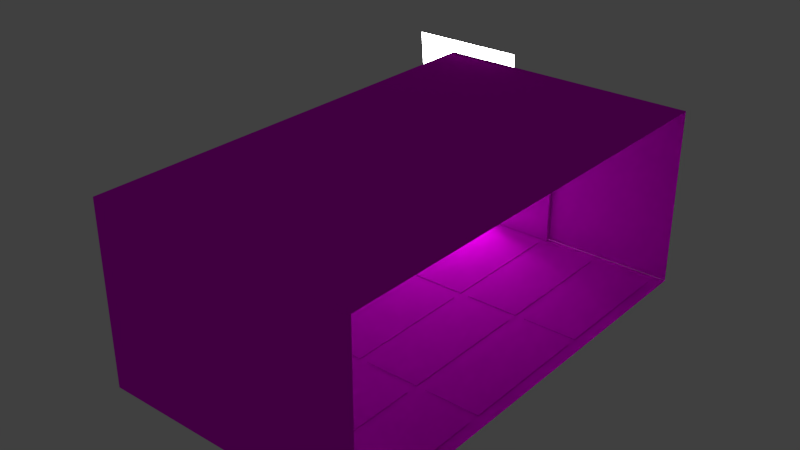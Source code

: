 # Source: SalaNaomi.blend  (saved by Blender 2.79.0; exported with 4.5.12 LTS)
import bpy
from mathutils import Matrix  # noqa: F401  (used for matrix-valued properties, if any)

bpy.ops.wm.read_factory_settings(use_empty=True)
scene = bpy.context.scene
scene.name = 'Scene'

# ---- collections
col_collection_1 = bpy.data.collections.new('Collection 1'); scene.collection.children.link(col_collection_1)

# ---- images (referenced by path relative to the original .blend; pixels are not part of the script)
import os
ASSET_DIR = os.environ.get("B2B_ASSET_DIR", "")  # directory of the original .blend (textures are referenced by path, not embedded)
HERE = os.path.dirname(os.path.abspath(__file__))  # packed textures are extracted next to this script under _unpacked/

def load_image(name, relpath, width, height, colorspace="sRGB"):
    """Load a texture the original file referenced (path relative to the .blend, or extracted next to this script)."""
    p = next((c for c in (os.path.join(HERE, relpath), os.path.join(ASSET_DIR, relpath)) if relpath and os.path.exists(c)), "")
    if p:
        img = bpy.data.images.load(p, check_existing=True)
        img.name = name
    else:  # same state as the original file: an image datablock whose file is absent (Cycles renders it pink)
        img = bpy.data.images.new(name, width, height)
        img.source = "FILE"
        img.filepath = "//" + (relpath or name)
    img.colorspace_settings.name = colorspace
    return img
img_parede_japonesa_png = load_image('Parede Japonesa.png', 'Parede Japonesa.png', 1024, 1024, 'sRGB')
img_tapete_jpg = load_image('tapete.jpg', 'tapete.jpg', 1024, 1024, 'sRGB')
img_chao_jpg = load_image('Chao.jpg', 'Chao.jpg', 1024, 1024, 'sRGB')
img_teto_jpg = load_image('Teto.jpg', 'Teto.jpg', 1024, 1024, 'sRGB')

# ---- materials (node trees are filled in below, after node groups)
mat_material_002 = bpy.data.materials.new('Material.002')
mat_material_002.alpha_threshold = 0.0
mat_material_002.roughness = 0.5
mat_material = bpy.data.materials.new('Material')
mat_material.alpha_threshold = 0.0
mat_material.roughness = 0.5
mat_material.specular_intensity = 0.0
mat_material_001 = bpy.data.materials.new('Material.001')
mat_material_001.alpha_threshold = 0.0
mat_material_001.diffuse_color = (0.1328, 0.05656, 0.02723, 1.0)
mat_material_001.roughness = 0.5
mat_tapete_002 = bpy.data.materials.new('Tapete.002')
mat_tapete_002.alpha_threshold = 0.0
mat_tapete_002.diffuse_color = (0.8, 0.6819, 0.661, 1.0)
mat_tapete_002.roughness = 0.5
mat_piso = bpy.data.materials.new('Piso')
mat_piso.alpha_threshold = 0.0
mat_piso.roughness = 0.5
mat_piso.line_color = (0.0, 0.0, 0.0, 1.0)
mat_parede = bpy.data.materials.new('Parede')
mat_parede.alpha_threshold = 0.0
mat_parede.roughness = 0.5
mat_parede.specular_intensity = 0.0
mat_teto = bpy.data.materials.new('Teto')
mat_teto.alpha_threshold = 0.0
mat_teto.roughness = 0.5

# ---- material node trees
mat_material_002.use_nodes = True; mat_material_002.node_tree.nodes.clear()
_N = mat_material_002.node_tree.nodes; _L = mat_material_002.node_tree.links
n0 = _N.new('ShaderNodeOutputMaterial'); n0.name = 'Material Output'; n0.location = (300, 300)
n1 = _N.new('ShaderNodeEmission'); n1.name = 'Emission'; n1.location = (10, 300)
n1.inputs[0].default_value = (0.8, 0.8, 0.8, 1.0)
n1.inputs[1].default_value = 16.5
_L.new(n1.outputs[0], n0.inputs[0])
n0.is_active_output = True
mat_material.use_nodes = True; mat_material.node_tree.nodes.clear()
_N = mat_material.node_tree.nodes; _L = mat_material.node_tree.links
n0 = _N.new('ShaderNodeOutputMaterial'); n0.name = 'Material Output'; n0.location = (300, 300)
n1 = _N.new('ShaderNodeBsdfDiffuse'); n1.name = 'Diffuse BSDF'; n1.location = (10, 300)
n2 = _N.new('ShaderNodeTexImage'); n2.name = 'Image Texture'; n2.location = (-180, 300)
n2.width = 140
n2.image = img_parede_japonesa_png
_L.new(n1.outputs[0], n0.inputs[0])
_L.new(n2.outputs[0], n1.inputs[0])
n0.is_active_output = True
mat_tapete_002.use_nodes = True; mat_tapete_002.node_tree.nodes.clear()
_N = mat_tapete_002.node_tree.nodes; _L = mat_tapete_002.node_tree.links
n0 = _N.new('ShaderNodeOutputMaterial'); n0.name = 'Material Output'; n0.location = (300, 300)
n1 = _N.new('ShaderNodeBsdfDiffuse'); n1.name = 'Diffuse BSDF'; n1.location = (10, 300)
n2 = _N.new('ShaderNodeTexImage'); n2.name = 'Image Texture'; n2.location = (-180, 300)
n2.width = 140
n2.image = img_tapete_jpg
_L.new(n1.outputs[0], n0.inputs[0])
_L.new(n2.outputs[0], n1.inputs[0])
n0.is_active_output = True
mat_piso.use_nodes = True; mat_piso.node_tree.nodes.clear()
_N = mat_piso.node_tree.nodes; _L = mat_piso.node_tree.links
n0 = _N.new('ShaderNodeOutputMaterial'); n0.name = 'Material Output'; n0.location = (300, 300)
n1 = _N.new('ShaderNodeBsdfDiffuse'); n1.name = 'Diffuse BSDF'; n1.location = (10, 300)
n2 = _N.new('ShaderNodeTexImage'); n2.name = 'Image Texture'; n2.location = (-180, 300)
n2.width = 140
n2.image = img_chao_jpg
_L.new(n1.outputs[0], n0.inputs[0])
_L.new(n2.outputs[0], n1.inputs[0])
n0.is_active_output = True
mat_parede.use_nodes = True; mat_parede.node_tree.nodes.clear()
_N = mat_parede.node_tree.nodes; _L = mat_parede.node_tree.links
n0 = _N.new('ShaderNodeOutputMaterial'); n0.name = 'Material Output'; n0.location = (300, 300)
n1 = _N.new('ShaderNodeBsdfDiffuse'); n1.name = 'Diffuse BSDF'; n1.location = (10, 300)
n2 = _N.new('ShaderNodeTexImage'); n2.name = 'Image Texture'; n2.location = (-180, 300)
n2.width = 140
n2.image = img_parede_japonesa_png
_L.new(n1.outputs[0], n0.inputs[0])
_L.new(n2.outputs[0], n1.inputs[0])
n0.is_active_output = True
mat_teto.use_nodes = True; mat_teto.node_tree.nodes.clear()
_N = mat_teto.node_tree.nodes; _L = mat_teto.node_tree.links
n0 = _N.new('ShaderNodeOutputMaterial'); n0.name = 'Material Output'; n0.location = (300, 300)
n1 = _N.new('ShaderNodeBsdfDiffuse'); n1.name = 'Diffuse BSDF'; n1.location = (10, 300)
n2 = _N.new('ShaderNodeTexImage'); n2.name = 'Image Texture'; n2.location = (-180, 300)
n2.width = 140
n2.image = img_teto_jpg
_L.new(n1.outputs[0], n0.inputs[0])
_L.new(n2.outputs[0], n1.inputs[0])
n0.is_active_output = True

# ---- world
world_world = bpy.data.worlds.new('World'); scene.world = world_world
world_world.color = (0.05088, 0.05088, 0.05088)
world_world.use_sun_shadow = False
world_world.sun_shadow_jitter_overblur = 0.0
world_world.cycles.sampling_method = 'MANUAL'

# ---- meshes
me_plane = bpy.data.meshes.new('Plane')
me_plane.from_pydata([(-1.0, -1.0, 0.0), (1.0, -1.0, 0.0), (-1.0, 1.0, 0.0), (1.0, 1.0, 0.0)], [], [(0, 1, 3, 2)])
me_plane.materials.append(mat_material_002)
me_plane.use_remesh_preserve_volume = False
me_plane.use_remesh_preserve_attributes = False
me_plane.use_mirror_vertex_groups = False
me_plane.update()
me_cube_021 = bpy.data.meshes.new('Cube.021')
me_cube_021.from_pydata([(-1.0, -1.0, -1.0), (-1.0, -1.0, 1.0), (-1.0, 1.0, -1.0), (-1.0, 1.0, 1.0), (1.0, -1.0, -1.0), (1.0, -1.0, 1.0), (1.0, 1.0, -1.0), (1.0, 1.0, 1.0), (-1.0, -11.26, -1.0), (-1.0, -11.26, 1.0), (1.0, -11.26, 1.0), (1.0, -11.26, -1.0), (-0.9911, 1.0, -1.0), (-0.9911, 1.0, 1.0), (-0.9911, -1.0, -1.0), (-0.9911, -1.0, 1.0), (-0.9911, -11.26, -1.0), (-0.9911, -11.26, 1.0)], [], [(0, 1, 3, 2), (12, 13, 7, 6), (6, 7, 5, 4), (15, 1, 9, 17), (12, 6, 4, 14), (13, 3, 1, 15), (16, 17, 9, 8), (4, 5, 10, 11), (1, 0, 8, 9), (14, 4, 11, 16), (0, 14, 16, 8), (11, 10, 17, 16), (7, 13, 15, 5), (2, 12, 14, 0), (5, 15, 17, 10), (2, 3, 13, 12)])
_uv = me_cube_021.uv_layers.new(name='UVMap')
_uv.uv.foreach_set('vector', [0.1216, 0.0003403, 0.1065, 0.6519, 0.1065, 0.6519, 0.1216, 0.0003403, 0.2846, 0.0003403, 0.2694, 0.6519, 0.4324, 0.6519, 0.4475, 0.0003403, 0.4475, 0.0003403, 0.4324, 0.6519, 0.4324, 0.6519, 0.4475, 0.0003403, 0.2694, 0.6519, 0.1065, 0.6519, 0.1065, 0.6519, 0.2694, 0.6519, 0.2846, 0.0003403, 0.4475, 0.0003403, 0.4475, 0.0003403, 0.2846, 0.0003403, 0.2694, 0.6519, 0.1065, 0.6519, 0.1065, 0.6519, 0.2694, 0.6519, 0.2846, 0.0003403, 0.2694, 0.6519, 0.1065, 0.6519, 0.1216, 0.0003403, 0.4475, 0.0003403, 0.4324, 0.6519, 0.4324, 0.6519, 0.4475, 0.0003403, 0.1065, 0.6519, 0.1216, 0.0003403, 0.1216, 0.0003403, 0.1065, 0.6519, 0.2846, 0.0003403, 0.4475, 0.0003403, 0.4475, 0.0003403, 0.2846, 0.0003403, 0.1216, 0.0003403, 0.2846, 0.0003403, 0.2846, 0.0003403, 0.1216, 0.0003403, 0.4475, 0.0003403, 0.4324, 0.6519, 0.2694, 0.6519, 0.2846, 0.0003403, 0.4324, 0.6519, 0.2694, 0.6519, 0.2694, 0.6519, 0.4324, 0.6519, 0.1216, 0.0003403, 0.2846, 0.0003403, 0.2846, 0.0003403, 0.1216, 0.0003403, 0.4324, 0.6519, 0.2694, 0.6519, 0.2694, 0.6519, 0.4324, 0.6519, 0.1216, 0.0003403, 0.1065, 0.6519, 0.2694, 0.6519, 0.2846, 0.0003403])
me_cube_021.materials.append(mat_material)
me_cube_021.use_remesh_preserve_volume = False
me_cube_021.use_remesh_preserve_attributes = False
me_cube_021.use_mirror_vertex_groups = False
me_cube_021.update()
me_cube_023 = bpy.data.meshes.new('Cube.023')
me_cube_023.from_pydata([(-117.5, 115.4, -10.11), (-117.5, 115.4, -7.161), (-110.3, 115.2, -10.11), (-110.3, 115.2, -7.161), (-117.9, 114.8, -10.11), (-117.9, 114.8, -7.161), (-110.8, 112.4, -10.11), (-110.8, 112.4, -7.161), (-117.5, 115.4, -10.11), (-117.5, 115.4, -7.161), (-117.8, 112.5, -7.161), (-117.8, 112.5, -10.11), (-123.5, 115.6, -10.11), (-123.5, 115.6, -7.161), (-123.8, 112.7, -7.161), (-123.8, 112.7, -10.11), (-103.1, 114.9, -7.161), (-103.1, 114.9, -10.11), (-103.3, 111.6, -10.11), (-103.3, 111.6, -7.161)], [], [(0, 1, 3, 2), (7, 6, 18, 19), (6, 7, 5, 4), (5, 1, 9, 10), (2, 6, 4, 0), (7, 3, 1, 5), (10, 9, 13, 14), (4, 5, 10, 11), (1, 0, 8, 9), (0, 4, 11, 8), (15, 14, 13, 12), (11, 10, 14, 15), (8, 11, 15, 12), (9, 8, 12, 13), (17, 16, 19, 18), (6, 2, 17, 18), (3, 7, 19, 16), (2, 3, 16, 17)])
me_cube_023.materials.append(mat_material_001)
me_cube_023.use_remesh_preserve_volume = False
me_cube_023.use_remesh_preserve_attributes = False
me_cube_023.use_mirror_vertex_groups = False
me_cube_023.update()
me_cube_003 = bpy.data.meshes.new('Cube.003')
me_cube_003.from_pydata([(-1.0, -1.0, -1.0), (-1.0, -1.0, 1.0), (-1.0, 1.0, -1.0), (-1.0, 1.0, 1.0), (1.0, -1.0, -1.0), (1.0, -1.0, 1.0), (1.0, 1.0, -1.0), (1.0, 1.0, 1.0), (-1.0, 0.8374, -1.0), (-1.0, 0.8374, 1.0), (1.0, 0.8374, -1.0), (1.0, 0.8374, 1.0), (-1.0, -0.7573, -1.0), (1.0, -0.7573, 1.0), (-1.0, -0.7573, 1.0), (1.0, -0.7573, -1.0), (0.8659, 1.0, -1.0), (0.8659, 1.0, 1.0), (0.8659, -1.0, -1.0), (0.8659, -1.0, 1.0), (0.8659, 0.8374, 1.0), (0.8659, 0.8374, -1.0), (0.8659, -0.7573, 1.0), (0.8659, -0.7573, -1.0), (-0.8171, 1.0, -1.0), (-0.8171, -1.0, 1.0), (-0.8171, 0.8374, -1.0), (-0.8171, -0.7573, -1.0), (-0.8171, 1.0, 1.0), (-0.8171, -1.0, -1.0), (-0.8171, 0.8374, 1.0), (-0.8171, -0.7573, 1.0), (1.175, -1.0, -1.0), (1.175, -1.0, 1.0), (1.175, 1.0, -1.0), (1.175, 1.0, 1.0), (3.175, -1.0, -1.0), (3.175, -1.0, 1.0), (3.175, 1.0, -1.0), (3.175, 1.0, 1.0), (1.175, 0.8374, -1.0), (1.175, 0.8374, 1.0), (3.175, 0.8374, -1.0), (3.175, 0.8374, 1.0), (1.175, -0.7573, -1.0), (3.175, -0.7573, 1.0), (1.175, -0.7573, 1.0), (3.175, -0.7573, -1.0), (3.041, 1.0, -1.0), (3.041, 1.0, 1.0), (3.041, -1.0, -1.0), (3.041, -1.0, 1.0), (3.041, 0.8374, 1.0), (3.041, 0.8374, -1.0), (3.041, -0.7573, 1.0), (3.041, -0.7573, -1.0), (1.358, 1.0, -1.0), (1.358, -1.0, 1.0), (1.358, 0.8374, -1.0), (1.358, -0.7573, -1.0), (1.358, 1.0, 1.0), (1.358, -1.0, -1.0), (1.358, 0.8374, 1.0), (1.358, -0.7573, 1.0), (3.337, -1.0, -1.0), (3.337, -1.0, 1.0), (3.337, 1.0, -1.0), (3.337, 1.0, 1.0), (5.337, -1.0, -1.0), (5.337, -1.0, 1.0), (5.337, 1.0, -1.0), (5.337, 1.0, 1.0), (3.337, 0.8374, -1.0), (3.337, 0.8374, 1.0), (5.337, 0.8374, -1.0), (5.337, 0.8374, 1.0), (3.337, -0.7573, -1.0), (5.337, -0.7573, 1.0), (3.337, -0.7573, 1.0), (5.337, -0.7573, -1.0), (5.202, 1.0, -1.0), (5.202, 1.0, 1.0), (5.202, -1.0, -1.0), (5.202, -1.0, 1.0), (5.202, 0.8374, 1.0), (5.202, 0.8374, -1.0), (5.202, -0.7573, 1.0), (5.202, -0.7573, -1.0), (3.519, 1.0, -1.0), (3.519, -1.0, 1.0), (3.519, 0.8374, -1.0), (3.519, -0.7573, -1.0), (3.519, 1.0, 1.0), (3.519, -1.0, -1.0), (3.519, 0.8374, 1.0), (3.519, -0.7573, 1.0), (-1.0, -3.371, -1.0), (-1.0, -3.371, 1.0), (-1.0, -1.371, -1.0), (-1.0, -1.371, 1.0), (1.0, -3.371, -1.0), (1.0, -3.371, 1.0), (1.0, -1.371, -1.0), (1.0, -1.371, 1.0), (-1.0, -1.534, -1.0), (-1.0, -1.534, 1.0), (1.0, -1.534, -1.0), (1.0, -1.534, 1.0), (-1.0, -3.129, -1.0), (1.0, -3.129, 1.0), (-1.0, -3.129, 1.0), (1.0, -3.129, -1.0), (0.8659, -1.371, -1.0), (0.8659, -1.371, 1.0), (0.8659, -3.371, -1.0), (0.8659, -3.371, 1.0), (0.8659, -1.534, 1.0), (0.8659, -1.534, -1.0), (0.8659, -3.129, 1.0), (0.8659, -3.129, -1.0), (-0.8171, -1.371, -1.0), (-0.8171, -3.371, 1.0), (-0.8171, -1.534, -1.0), (-0.8171, -3.129, -1.0), (-0.8171, -1.371, 1.0), (-0.8171, -3.371, -1.0), (-0.8171, -1.534, 1.0), (-0.8171, -3.129, 1.0), (1.175, -3.371, -1.0), (1.175, -3.371, 1.0), (1.175, -1.371, -1.0), (1.175, -1.371, 1.0), (3.175, -3.371, -1.0), (3.175, -3.371, 1.0), (3.175, -1.371, -1.0), (3.175, -1.371, 1.0), (1.175, -1.534, -1.0), (1.175, -1.534, 1.0), (3.175, -1.534, -1.0), (3.175, -1.534, 1.0), (1.175, -3.129, -1.0), (3.175, -3.129, 1.0), (1.175, -3.129, 1.0), (3.175, -3.129, -1.0), (3.041, -1.371, -1.0), (3.041, -1.371, 1.0), (3.041, -3.371, -1.0), (3.041, -3.371, 1.0), (3.041, -1.534, 1.0), (3.041, -1.534, -1.0), (3.041, -3.129, 1.0), (3.041, -3.129, -1.0), (1.358, -1.371, -1.0), (1.358, -3.371, 1.0), (1.358, -1.534, -1.0), (1.358, -3.129, -1.0), (1.358, -1.371, 1.0), (1.358, -3.371, -1.0), (1.358, -1.534, 1.0), (1.358, -3.129, 1.0), (3.337, -3.371, -1.0), (3.337, -3.371, 1.0), (3.337, -1.371, -1.0), (3.337, -1.371, 1.0), (5.337, -3.371, -1.0), (5.337, -3.371, 1.0), (5.337, -1.371, -1.0), (5.337, -1.371, 1.0), (3.337, -1.534, -1.0), (3.337, -1.534, 1.0), (5.337, -1.534, -1.0), (5.337, -1.534, 1.0), (3.337, -3.129, -1.0), (5.337, -3.129, 1.0), (3.337, -3.129, 1.0), (5.337, -3.129, -1.0), (5.202, -1.371, -1.0), (5.202, -1.371, 1.0), (5.202, -3.371, -1.0), (5.202, -3.371, 1.0), (5.202, -1.534, 1.0), (5.202, -1.534, -1.0), (5.202, -3.129, 1.0), (5.202, -3.129, -1.0), (3.519, -1.371, -1.0), (3.519, -3.371, 1.0), (3.519, -1.534, -1.0), (3.519, -3.129, -1.0), (3.519, -1.371, 1.0), (3.519, -3.371, -1.0), (3.519, -1.534, 1.0), (3.519, -3.129, 1.0), (-1.0, -5.683, -1.0), (-1.0, -5.683, 1.0), (-1.0, -3.683, -1.0), (-1.0, -3.683, 1.0), (1.0, -5.683, -1.0), (1.0, -5.683, 1.0), (1.0, -3.683, -1.0), (1.0, -3.683, 1.0), (-1.0, -3.846, -1.0), (-1.0, -3.846, 1.0), (1.0, -3.846, -1.0), (1.0, -3.846, 1.0), (-1.0, -5.441, -1.0), (1.0, -5.441, 1.0), (-1.0, -5.441, 1.0), (1.0, -5.441, -1.0), (0.8659, -3.683, -1.0), (0.8659, -3.683, 1.0), (0.8659, -5.683, -1.0), (0.8659, -5.683, 1.0), (0.8659, -3.846, 1.0), (0.8659, -3.846, -1.0), (0.8659, -5.441, 1.0), (0.8659, -5.441, -1.0), (-0.8171, -3.683, -1.0), (-0.8171, -5.683, 1.0), (-0.8171, -3.846, -1.0), (-0.8171, -5.441, -1.0), (-0.8171, -3.683, 1.0), (-0.8171, -5.683, -1.0), (-0.8171, -3.846, 1.0), (-0.8171, -5.441, 1.0), (1.175, -5.683, -1.0), (1.175, -5.683, 1.0), (1.175, -3.683, -1.0), (1.175, -3.683, 1.0), (3.175, -5.683, -1.0), (3.175, -5.683, 1.0), (3.175, -3.683, -1.0), (3.175, -3.683, 1.0), (1.175, -3.846, -1.0), (1.175, -3.846, 1.0), (3.175, -3.846, -1.0), (3.175, -3.846, 1.0), (1.175, -5.441, -1.0), (3.175, -5.441, 1.0), (1.175, -5.441, 1.0), (3.175, -5.441, -1.0), (3.041, -3.683, -1.0), (3.041, -3.683, 1.0), (3.041, -5.683, -1.0), (3.041, -5.683, 1.0), (3.041, -3.846, 1.0), (3.041, -3.846, -1.0), (3.041, -5.441, 1.0), (3.041, -5.441, -1.0), (1.358, -3.683, -1.0), (1.358, -5.683, 1.0), (1.358, -3.846, -1.0), (1.358, -5.441, -1.0), (1.358, -3.683, 1.0), (1.358, -5.683, -1.0), (1.358, -3.846, 1.0), (1.358, -5.441, 1.0), (3.337, -5.683, -1.0), (3.337, -5.683, 1.0), (3.337, -3.683, -1.0), (3.337, -3.683, 1.0), (5.337, -5.683, -1.0), (5.337, -5.683, 1.0), (5.337, -3.683, -1.0), (5.337, -3.683, 1.0), (3.337, -3.846, -1.0), (3.337, -3.846, 1.0), (5.337, -3.846, -1.0), (5.337, -3.846, 1.0), (3.337, -5.441, -1.0), (5.337, -5.441, 1.0), (3.337, -5.441, 1.0), (5.337, -5.441, -1.0), (5.202, -3.683, -1.0), (5.202, -3.683, 1.0), (5.202, -5.683, -1.0), (5.202, -5.683, 1.0), (5.202, -3.846, 1.0), (5.202, -3.846, -1.0), (5.202, -5.441, 1.0), (5.202, -5.441, -1.0), (3.519, -3.683, -1.0), (3.519, -5.683, 1.0), (3.519, -3.846, -1.0), (3.519, -5.441, -1.0), (3.519, -3.683, 1.0), (3.519, -5.683, -1.0), (3.519, -3.846, 1.0), (3.519, -5.441, 1.0), (-1.0, -8.025, -1.0), (-1.0, -8.025, 1.0), (-1.0, -6.025, -1.0), (-1.0, -6.025, 1.0), (1.0, -8.025, -1.0), (1.0, -8.025, 1.0), (1.0, -6.025, -1.0), (1.0, -6.025, 1.0), (-1.0, -6.188, -1.0), (-1.0, -6.188, 1.0), (1.0, -6.188, -1.0), (1.0, -6.188, 1.0), (-1.0, -7.783, -1.0), (1.0, -7.783, 1.0), (-1.0, -7.783, 1.0), (1.0, -7.783, -1.0), (0.8659, -6.025, -1.0), (0.8659, -6.025, 1.0), (0.8659, -8.025, -1.0), (0.8659, -8.025, 1.0), (0.8659, -6.188, 1.0), (0.8659, -6.188, -1.0), (0.8659, -7.783, 1.0), (0.8659, -7.783, -1.0), (-0.8171, -6.025, -1.0), (-0.8171, -8.025, 1.0), (-0.8171, -6.188, -1.0), (-0.8171, -7.783, -1.0), (-0.8171, -6.025, 1.0), (-0.8171, -8.025, -1.0), (-0.8171, -6.188, 1.0), (-0.8171, -7.783, 1.0), (1.175, -8.025, -1.0), (1.175, -8.025, 1.0), (1.175, -6.025, -1.0), (1.175, -6.025, 1.0), (3.175, -8.025, -1.0), (3.175, -8.025, 1.0), (3.175, -6.025, -1.0), (3.175, -6.025, 1.0), (1.175, -6.188, -1.0), (1.175, -6.188, 1.0), (3.175, -6.188, -1.0), (3.175, -6.188, 1.0), (1.175, -7.783, -1.0), (3.175, -7.783, 1.0), (1.175, -7.783, 1.0), (3.175, -7.783, -1.0), (3.041, -6.025, -1.0), (3.041, -6.025, 1.0), (3.041, -8.025, -1.0), (3.041, -8.025, 1.0), (3.041, -6.188, 1.0), (3.041, -6.188, -1.0), (3.041, -7.783, 1.0), (3.041, -7.783, -1.0), (1.358, -6.025, -1.0), (1.358, -8.025, 1.0), (1.358, -6.188, -1.0), (1.358, -7.783, -1.0), (1.358, -6.025, 1.0), (1.358, -8.025, -1.0), (1.358, -6.188, 1.0), (1.358, -7.783, 1.0), (3.337, -8.025, -1.0), (3.337, -8.025, 1.0), (3.337, -6.025, -1.0), (3.337, -6.025, 1.0), (5.337, -8.025, -1.0), (5.337, -8.025, 1.0), (5.337, -6.025, -1.0), (5.337, -6.025, 1.0), (3.337, -6.188, -1.0), (3.337, -6.188, 1.0), (5.337, -6.188, -1.0), (5.337, -6.188, 1.0), (3.337, -7.783, -1.0), (5.337, -7.783, 1.0), (3.337, -7.783, 1.0), (5.337, -7.783, -1.0), (5.202, -6.025, -1.0), (5.202, -6.025, 1.0), (5.202, -8.025, -1.0), (5.202, -8.025, 1.0), (5.202, -6.188, 1.0), (5.202, -6.188, -1.0), (5.202, -7.783, 1.0), (5.202, -7.783, -1.0), (3.519, -6.025, -1.0), (3.519, -8.025, 1.0), (3.519, -6.188, -1.0), (3.519, -7.783, -1.0), (3.519, -6.025, 1.0), (3.519, -8.025, -1.0), (3.519, -6.188, 1.0), (3.519, -7.783, 1.0)], [], [(8, 9, 3, 2), (16, 17, 7, 6), (15, 13, 5, 4), (29, 25, 1, 0), (23, 15, 4, 18), (31, 14, 1, 25), (28, 3, 9, 30), (16, 6, 10, 21), (6, 7, 11, 10), (12, 14, 9, 8), (0, 1, 14, 12), (30, 9, 14, 31), (21, 10, 15, 23), (10, 11, 13, 15), (26, 21, 23, 27), (11, 20, 22, 13), (24, 16, 21, 26), (7, 17, 20, 11), (13, 22, 19, 5), (27, 23, 18, 29), (4, 5, 19, 18), (24, 28, 17, 16), (2, 3, 28, 24), (12, 27, 29, 0), (2, 24, 26, 8), (8, 26, 27, 12), (20, 30, 31, 22), (17, 28, 30, 20), (22, 31, 25, 19), (18, 19, 25, 29), (40, 41, 35, 34), (48, 49, 39, 38), (47, 45, 37, 36), (61, 57, 33, 32), (55, 47, 36, 50), (63, 46, 33, 57), (60, 35, 41, 62), (48, 38, 42, 53), (38, 39, 43, 42), (44, 46, 41, 40), (32, 33, 46, 44), (62, 41, 46, 63), (53, 42, 47, 55), (42, 43, 45, 47), (58, 53, 55, 59), (43, 52, 54, 45), (56, 48, 53, 58), (39, 49, 52, 43), (45, 54, 51, 37), (59, 55, 50, 61), (36, 37, 51, 50), (56, 60, 49, 48), (34, 35, 60, 56), (44, 59, 61, 32), (34, 56, 58, 40), (40, 58, 59, 44), (52, 62, 63, 54), (49, 60, 62, 52), (54, 63, 57, 51), (50, 51, 57, 61), (72, 73, 67, 66), (80, 81, 71, 70), (79, 77, 69, 68), (93, 89, 65, 64), (87, 79, 68, 82), (95, 78, 65, 89), (92, 67, 73, 94), (80, 70, 74, 85), (70, 71, 75, 74), (76, 78, 73, 72), (64, 65, 78, 76), (94, 73, 78, 95), (85, 74, 79, 87), (74, 75, 77, 79), (90, 85, 87, 91), (75, 84, 86, 77), (88, 80, 85, 90), (71, 81, 84, 75), (77, 86, 83, 69), (91, 87, 82, 93), (68, 69, 83, 82), (88, 92, 81, 80), (66, 67, 92, 88), (76, 91, 93, 64), (66, 88, 90, 72), (72, 90, 91, 76), (84, 94, 95, 86), (81, 92, 94, 84), (86, 95, 89, 83), (82, 83, 89, 93), (104, 105, 99, 98), (112, 113, 103, 102), (111, 109, 101, 100), (125, 121, 97, 96), (119, 111, 100, 114), (127, 110, 97, 121), (124, 99, 105, 126), (112, 102, 106, 117), (102, 103, 107, 106), (108, 110, 105, 104), (96, 97, 110, 108), (126, 105, 110, 127), (117, 106, 111, 119), (106, 107, 109, 111), (122, 117, 119, 123), (107, 116, 118, 109), (120, 112, 117, 122), (103, 113, 116, 107), (109, 118, 115, 101), (123, 119, 114, 125), (100, 101, 115, 114), (120, 124, 113, 112), (98, 99, 124, 120), (108, 123, 125, 96), (98, 120, 122, 104), (104, 122, 123, 108), (116, 126, 127, 118), (113, 124, 126, 116), (118, 127, 121, 115), (114, 115, 121, 125), (136, 137, 131, 130), (144, 145, 135, 134), (143, 141, 133, 132), (157, 153, 129, 128), (151, 143, 132, 146), (159, 142, 129, 153), (156, 131, 137, 158), (144, 134, 138, 149), (134, 135, 139, 138), (140, 142, 137, 136), (128, 129, 142, 140), (158, 137, 142, 159), (149, 138, 143, 151), (138, 139, 141, 143), (154, 149, 151, 155), (139, 148, 150, 141), (152, 144, 149, 154), (135, 145, 148, 139), (141, 150, 147, 133), (155, 151, 146, 157), (132, 133, 147, 146), (152, 156, 145, 144), (130, 131, 156, 152), (140, 155, 157, 128), (130, 152, 154, 136), (136, 154, 155, 140), (148, 158, 159, 150), (145, 156, 158, 148), (150, 159, 153, 147), (146, 147, 153, 157), (168, 169, 163, 162), (176, 177, 167, 166), (175, 173, 165, 164), (189, 185, 161, 160), (183, 175, 164, 178), (191, 174, 161, 185), (188, 163, 169, 190), (176, 166, 170, 181), (166, 167, 171, 170), (172, 174, 169, 168), (160, 161, 174, 172), (190, 169, 174, 191), (181, 170, 175, 183), (170, 171, 173, 175), (186, 181, 183, 187), (171, 180, 182, 173), (184, 176, 181, 186), (167, 177, 180, 171), (173, 182, 179, 165), (187, 183, 178, 189), (164, 165, 179, 178), (184, 188, 177, 176), (162, 163, 188, 184), (172, 187, 189, 160), (162, 184, 186, 168), (168, 186, 187, 172), (180, 190, 191, 182), (177, 188, 190, 180), (182, 191, 185, 179), (178, 179, 185, 189), (200, 201, 195, 194), (208, 209, 199, 198), (207, 205, 197, 196), (221, 217, 193, 192), (215, 207, 196, 210), (223, 206, 193, 217), (220, 195, 201, 222), (208, 198, 202, 213), (198, 199, 203, 202), (204, 206, 201, 200), (192, 193, 206, 204), (222, 201, 206, 223), (213, 202, 207, 215), (202, 203, 205, 207), (218, 213, 215, 219), (203, 212, 214, 205), (216, 208, 213, 218), (199, 209, 212, 203), (205, 214, 211, 197), (219, 215, 210, 221), (196, 197, 211, 210), (216, 220, 209, 208), (194, 195, 220, 216), (204, 219, 221, 192), (194, 216, 218, 200), (200, 218, 219, 204), (212, 222, 223, 214), (209, 220, 222, 212), (214, 223, 217, 211), (210, 211, 217, 221), (232, 233, 227, 226), (240, 241, 231, 230), (239, 237, 229, 228), (253, 249, 225, 224), (247, 239, 228, 242), (255, 238, 225, 249), (252, 227, 233, 254), (240, 230, 234, 245), (230, 231, 235, 234), (236, 238, 233, 232), (224, 225, 238, 236), (254, 233, 238, 255), (245, 234, 239, 247), (234, 235, 237, 239), (250, 245, 247, 251), (235, 244, 246, 237), (248, 240, 245, 250), (231, 241, 244, 235), (237, 246, 243, 229), (251, 247, 242, 253), (228, 229, 243, 242), (248, 252, 241, 240), (226, 227, 252, 248), (236, 251, 253, 224), (226, 248, 250, 232), (232, 250, 251, 236), (244, 254, 255, 246), (241, 252, 254, 244), (246, 255, 249, 243), (242, 243, 249, 253), (264, 265, 259, 258), (272, 273, 263, 262), (271, 269, 261, 260), (285, 281, 257, 256), (279, 271, 260, 274), (287, 270, 257, 281), (284, 259, 265, 286), (272, 262, 266, 277), (262, 263, 267, 266), (268, 270, 265, 264), (256, 257, 270, 268), (286, 265, 270, 287), (277, 266, 271, 279), (266, 267, 269, 271), (282, 277, 279, 283), (267, 276, 278, 269), (280, 272, 277, 282), (263, 273, 276, 267), (269, 278, 275, 261), (283, 279, 274, 285), (260, 261, 275, 274), (280, 284, 273, 272), (258, 259, 284, 280), (268, 283, 285, 256), (258, 280, 282, 264), (264, 282, 283, 268), (276, 286, 287, 278), (273, 284, 286, 276), (278, 287, 281, 275), (274, 275, 281, 285), (296, 297, 291, 290), (304, 305, 295, 294), (303, 301, 293, 292), (317, 313, 289, 288), (311, 303, 292, 306), (319, 302, 289, 313), (316, 291, 297, 318), (304, 294, 298, 309), (294, 295, 299, 298), (300, 302, 297, 296), (288, 289, 302, 300), (318, 297, 302, 319), (309, 298, 303, 311), (298, 299, 301, 303), (314, 309, 311, 315), (299, 308, 310, 301), (312, 304, 309, 314), (295, 305, 308, 299), (301, 310, 307, 293), (315, 311, 306, 317), (292, 293, 307, 306), (312, 316, 305, 304), (290, 291, 316, 312), (300, 315, 317, 288), (290, 312, 314, 296), (296, 314, 315, 300), (308, 318, 319, 310), (305, 316, 318, 308), (310, 319, 313, 307), (306, 307, 313, 317), (328, 329, 323, 322), (336, 337, 327, 326), (335, 333, 325, 324), (349, 345, 321, 320), (343, 335, 324, 338), (351, 334, 321, 345), (348, 323, 329, 350), (336, 326, 330, 341), (326, 327, 331, 330), (332, 334, 329, 328), (320, 321, 334, 332), (350, 329, 334, 351), (341, 330, 335, 343), (330, 331, 333, 335), (346, 341, 343, 347), (331, 340, 342, 333), (344, 336, 341, 346), (327, 337, 340, 331), (333, 342, 339, 325), (347, 343, 338, 349), (324, 325, 339, 338), (344, 348, 337, 336), (322, 323, 348, 344), (332, 347, 349, 320), (322, 344, 346, 328), (328, 346, 347, 332), (340, 350, 351, 342), (337, 348, 350, 340), (342, 351, 345, 339), (338, 339, 345, 349), (360, 361, 355, 354), (368, 369, 359, 358), (367, 365, 357, 356), (381, 377, 353, 352), (375, 367, 356, 370), (383, 366, 353, 377), (380, 355, 361, 382), (368, 358, 362, 373), (358, 359, 363, 362), (364, 366, 361, 360), (352, 353, 366, 364), (382, 361, 366, 383), (373, 362, 367, 375), (362, 363, 365, 367), (378, 373, 375, 379), (363, 372, 374, 365), (376, 368, 373, 378), (359, 369, 372, 363), (365, 374, 371, 357), (379, 375, 370, 381), (356, 357, 371, 370), (376, 380, 369, 368), (354, 355, 380, 376), (364, 379, 381, 352), (354, 376, 378, 360), (360, 378, 379, 364), (372, 382, 383, 374), (369, 380, 382, 372), (374, 383, 377, 371), (370, 371, 377, 381)])
_uv = me_cube_003.uv_layers.new(name='UVMap')
_uv.uv.foreach_set('vector', [-0.1565, -0.4764, -0.1565, -0.4764, -0.284, -0.4764, -0.284, -0.4764, -0.284, 1.345, -0.284, 1.345, -0.284, 1.476, -0.284, 1.476, 1.094, 1.476, 1.094, 1.476, 1.284, 1.476, 1.284, 1.476, 1.284, -0.2978, 1.284, -0.2978, 1.284, -0.4764, 1.284, -0.4764, 1.094, 1.345, 1.094, 1.476, 1.284, 1.476, 1.284, 1.345, 1.094, -0.2978, 1.094, -0.4764, 1.284, -0.4764, 1.284, -0.2978, -0.284, -0.2978, -0.284, -0.4764, -0.1565, -0.4764, -0.1565, -0.2978, -0.284, 1.345, -0.284, 1.476, -0.1565, 1.476, -0.1565, 1.345, -0.284, 1.476, -0.284, 1.476, -0.1565, 1.476, -0.1565, 1.476, 1.094, -0.4764, 1.094, -0.4764, -0.1565, -0.4764, -0.1565, -0.4764, 1.284, -0.4764, 1.284, -0.4764, 1.094, -0.4764, 1.094, -0.4764, -0.1565, -0.2978, -0.1565, -0.4764, 1.094, -0.4764, 1.094, -0.2978, -0.1565, 1.345, -0.1565, 1.476, 1.094, 1.476, 1.094, 1.345, -0.1565, 1.476, -0.1565, 1.476, 1.094, 1.476, 1.094, 1.476, -0.1565, -0.2978, -0.1565, 1.345, 1.094, 1.345, 1.094, -0.2978, -0.1565, 1.476, -0.1565, 1.345, 1.094, 1.345, 1.094, 1.476, -0.284, -0.2978, -0.284, 1.345, -0.1565, 1.345, -0.1565, -0.2978, -0.284, 1.476, -0.284, 1.345, -0.1565, 1.345, -0.1565, 1.476, 1.094, 1.476, 1.094, 1.345, 1.284, 1.345, 1.284, 1.476, 1.094, -0.2978, 1.094, 1.345, 1.284, 1.345, 1.284, -0.2978, 1.284, 1.476, 1.284, 1.476, 1.284, 1.345, 1.284, 1.345, -0.284, -0.2978, -0.284, -0.2978, -0.284, 1.345, -0.284, 1.345, -0.284, -0.4764, -0.284, -0.4764, -0.284, -0.2978, -0.284, -0.2978, 1.094, -0.4764, 1.094, -0.2978, 1.284, -0.2978, 1.284, -0.4764, -0.284, -0.4764, -0.284, -0.2978, -0.1565, -0.2978, -0.1565, -0.4764, -0.1565, -0.4764, -0.1565, -0.2978, 1.094, -0.2978, 1.094, -0.4764, -0.1565, 1.345, -0.1565, -0.2978, 1.094, -0.2978, 1.094, 1.345, -0.284, 1.345, -0.284, -0.2978, -0.1565, -0.2978, -0.1565, 1.345, 1.094, 1.345, 1.094, -0.2978, 1.284, -0.2978, 1.284, 1.345, 1.284, 1.345, 1.284, 1.345, 1.284, -0.2978, 1.284, -0.2978, -0.1565, -0.4764, -0.1565, -0.4764, -0.284, -0.4764, -0.284, -0.4764, -0.284, 1.345, -0.284, 1.345, -0.284, 1.476, -0.284, 1.476, 1.094, 1.476, 1.094, 1.476, 1.284, 1.476, 1.284, 1.476, 1.284, -0.2978, 1.284, -0.2978, 1.284, -0.4764, 1.284, -0.4764, 1.094, 1.345, 1.094, 1.476, 1.284, 1.476, 1.284, 1.345, 1.094, -0.2978, 1.094, -0.4764, 1.284, -0.4764, 1.284, -0.2978, -0.284, -0.2978, -0.284, -0.4764, -0.1565, -0.4764, -0.1565, -0.2978, -0.284, 1.345, -0.284, 1.476, -0.1565, 1.476, -0.1565, 1.345, -0.284, 1.476, -0.284, 1.476, -0.1565, 1.476, -0.1565, 1.476, 1.094, -0.4764, 1.094, -0.4764, -0.1565, -0.4764, -0.1565, -0.4764, 1.284, -0.4764, 1.284, -0.4764, 1.094, -0.4764, 1.094, -0.4764, -0.1565, -0.2978, -0.1565, -0.4764, 1.094, -0.4764, 1.094, -0.2978, -0.1565, 1.345, -0.1565, 1.476, 1.094, 1.476, 1.094, 1.345, -0.1565, 1.476, -0.1565, 1.476, 1.094, 1.476, 1.094, 1.476, -0.1565, -0.2978, -0.1565, 1.345, 1.094, 1.345, 1.094, -0.2978, -0.1565, 1.476, -0.1565, 1.345, 1.094, 1.345, 1.094, 1.476, -0.284, -0.2978, -0.284, 1.345, -0.1565, 1.345, -0.1565, -0.2978, -0.284, 1.476, -0.284, 1.345, -0.1565, 1.345, -0.1565, 1.476, 1.094, 1.476, 1.094, 1.345, 1.284, 1.345, 1.284, 1.476, 1.094, -0.2978, 1.094, 1.345, 1.284, 1.345, 1.284, -0.2978, 1.284, 1.476, 1.284, 1.476, 1.284, 1.345, 1.284, 1.345, -0.284, -0.2978, -0.284, -0.2978, -0.284, 1.345, -0.284, 1.345, -0.284, -0.4764, -0.284, -0.4764, -0.284, -0.2978, -0.284, -0.2978, 1.094, -0.4764, 1.094, -0.2978, 1.284, -0.2978, 1.284, -0.4764, -0.284, -0.4764, -0.284, -0.2978, -0.1565, -0.2978, -0.1565, -0.4764, -0.1565, -0.4764, -0.1565, -0.2978, 1.094, -0.2978, 1.094, -0.4764, -0.1565, 1.345, -0.1565, -0.2978, 1.094, -0.2978, 1.094, 1.345, -0.284, 1.345, -0.284, -0.2978, -0.1565, -0.2978, -0.1565, 1.345, 1.094, 1.345, 1.094, -0.2978, 1.284, -0.2978, 1.284, 1.345, 1.284, 1.345, 1.284, 1.345, 1.284, -0.2978, 1.284, -0.2978, -0.1565, -0.4764, -0.1565, -0.4764, -0.284, -0.4764, -0.284, -0.4764, -0.284, 1.345, -0.284, 1.345, -0.284, 1.476, -0.284, 1.476, 1.094, 1.476, 1.094, 1.476, 1.284, 1.476, 1.284, 1.476, 1.284, -0.2978, 1.284, -0.2978, 1.284, -0.4764, 1.284, -0.4764, 1.094, 1.345, 1.094, 1.476, 1.284, 1.476, 1.284, 1.345, 1.094, -0.2978, 1.094, -0.4764, 1.284, -0.4764, 1.284, -0.2978, -0.284, -0.2978, -0.284, -0.4764, -0.1565, -0.4764, -0.1565, -0.2978, -0.284, 1.345, -0.284, 1.476, -0.1565, 1.476, -0.1565, 1.345, -0.284, 1.476, -0.284, 1.476, -0.1565, 1.476, -0.1565, 1.476, 1.094, -0.4764, 1.094, -0.4764, -0.1565, -0.4764, -0.1565, -0.4764, 1.284, -0.4764, 1.284, -0.4764, 1.094, -0.4764, 1.094, -0.4764, -0.1565, -0.2978, -0.1565, -0.4764, 1.094, -0.4764, 1.094, -0.2978, -0.1565, 1.345, -0.1565, 1.476, 1.094, 1.476, 1.094, 1.345, -0.1565, 1.476, -0.1565, 1.476, 1.094, 1.476, 1.094, 1.476, -0.1565, -0.2978, -0.1565, 1.345, 1.094, 1.345, 1.094, -0.2978, -0.1565, 1.476, -0.1565, 1.345, 1.094, 1.345, 1.094, 1.476, -0.284, -0.2978, -0.284, 1.345, -0.1565, 1.345, -0.1565, -0.2978, -0.284, 1.476, -0.284, 1.345, -0.1565, 1.345, -0.1565, 1.476, 1.094, 1.476, 1.094, 1.345, 1.284, 1.345, 1.284, 1.476, 1.094, -0.2978, 1.094, 1.345, 1.284, 1.345, 1.284, -0.2978, 1.284, 1.476, 1.284, 1.476, 1.284, 1.345, 1.284, 1.345, -0.284, -0.2978, -0.284, -0.2978, -0.284, 1.345, -0.284, 1.345, -0.284, -0.4764, -0.284, -0.4764, -0.284, -0.2978, -0.284, -0.2978, 1.094, -0.4764, 1.094, -0.2978, 1.284, -0.2978, 1.284, -0.4764, -0.284, -0.4764, -0.284, -0.2978, -0.1565, -0.2978, -0.1565, -0.4764, -0.1565, -0.4764, -0.1565, -0.2978, 1.094, -0.2978, 1.094, -0.4764, -0.1565, 1.345, -0.1565, -0.2978, 1.094, -0.2978, 1.094, 1.345, -0.284, 1.345, -0.284, -0.2978, -0.1565, -0.2978, -0.1565, 1.345, 1.094, 1.345, 1.094, -0.2978, 1.284, -0.2978, 1.284, 1.345, 1.284, 1.345, 1.284, 1.345, 1.284, -0.2978, 1.284, -0.2978, -0.1565, -0.4764, -0.1565, -0.4764, -0.284, -0.4764, -0.284, -0.4764, -0.284, 1.345, -0.284, 1.345, -0.284, 1.476, -0.284, 1.476, 1.094, 1.476, 1.094, 1.476, 1.284, 1.476, 1.284, 1.476, 1.284, -0.2978, 1.284, -0.2978, 1.284, -0.4764, 1.284, -0.4764, 1.094, 1.345, 1.094, 1.476, 1.284, 1.476, 1.284, 1.345, 1.094, -0.2978, 1.094, -0.4764, 1.284, -0.4764, 1.284, -0.2978, -0.284, -0.2978, -0.284, -0.4764, -0.1565, -0.4764, -0.1565, -0.2978, -0.284, 1.345, -0.284, 1.476, -0.1565, 1.476, -0.1565, 1.345, -0.284, 1.476, -0.284, 1.476, -0.1565, 1.476, -0.1565, 1.476, 1.094, -0.4764, 1.094, -0.4764, -0.1565, -0.4764, -0.1565, -0.4764, 1.284, -0.4764, 1.284, -0.4764, 1.094, -0.4764, 1.094, -0.4764, -0.1565, -0.2978, -0.1565, -0.4764, 1.094, -0.4764, 1.094, -0.2978, -0.1565, 1.345, -0.1565, 1.476, 1.094, 1.476, 1.094, 1.345, -0.1565, 1.476, -0.1565, 1.476, 1.094, 1.476, 1.094, 1.476, -0.1565, -0.2978, -0.1565, 1.345, 1.094, 1.345, 1.094, -0.2978, -0.1565, 1.476, -0.1565, 1.345, 1.094, 1.345, 1.094, 1.476, -0.284, -0.2978, -0.284, 1.345, -0.1565, 1.345, -0.1565, -0.2978, -0.284, 1.476, -0.284, 1.345, -0.1565, 1.345, -0.1565, 1.476, 1.094, 1.476, 1.094, 1.345, 1.284, 1.345, 1.284, 1.476, 1.094, -0.2978, 1.094, 1.345, 1.284, 1.345, 1.284, -0.2978, 1.284, 1.476, 1.284, 1.476, 1.284, 1.345, 1.284, 1.345, -0.284, -0.2978, -0.284, -0.2978, -0.284, 1.345, -0.284, 1.345, -0.284, -0.4764, -0.284, -0.4764, -0.284, -0.2978, -0.284, -0.2978, 1.094, -0.4764, 1.094, -0.2978, 1.284, -0.2978, 1.284, -0.4764, -0.284, -0.4764, -0.284, -0.2978, -0.1565, -0.2978, -0.1565, -0.4764, -0.1565, -0.4764, -0.1565, -0.2978, 1.094, -0.2978, 1.094, -0.4764, -0.1565, 1.345, -0.1565, -0.2978, 1.094, -0.2978, 1.094, 1.345, -0.284, 1.345, -0.284, -0.2978, -0.1565, -0.2978, -0.1565, 1.345, 1.094, 1.345, 1.094, -0.2978, 1.284, -0.2978, 1.284, 1.345, 1.284, 1.345, 1.284, 1.345, 1.284, -0.2978, 1.284, -0.2978, -0.1565, -0.4764, -0.1565, -0.4764, -0.284, -0.4764, -0.284, -0.4764, -0.284, 1.345, -0.284, 1.345, -0.284, 1.476, -0.284, 1.476, 1.094, 1.476, 1.094, 1.476, 1.284, 1.476, 1.284, 1.476, 1.284, -0.2978, 1.284, -0.2978, 1.284, -0.4764, 1.284, -0.4764, 1.094, 1.345, 1.094, 1.476, 1.284, 1.476, 1.284, 1.345, 1.094, -0.2978, 1.094, -0.4764, 1.284, -0.4764, 1.284, -0.2978, -0.284, -0.2978, -0.284, -0.4764, -0.1565, -0.4764, -0.1565, -0.2978, -0.284, 1.345, -0.284, 1.476, -0.1565, 1.476, -0.1565, 1.345, -0.284, 1.476, -0.284, 1.476, -0.1565, 1.476, -0.1565, 1.476, 1.094, -0.4764, 1.094, -0.4764, -0.1565, -0.4764, -0.1565, -0.4764, 1.284, -0.4764, 1.284, -0.4764, 1.094, -0.4764, 1.094, -0.4764, -0.1565, -0.2978, -0.1565, -0.4764, 1.094, -0.4764, 1.094, -0.2978, -0.1565, 1.345, -0.1565, 1.476, 1.094, 1.476, 1.094, 1.345, -0.1565, 1.476, -0.1565, 1.476, 1.094, 1.476, 1.094, 1.476, -0.1565, -0.2978, -0.1565, 1.345, 1.094, 1.345, 1.094, -0.2978, -0.1565, 1.476, -0.1565, 1.345, 1.094, 1.345, 1.094, 1.476, -0.284, -0.2978, -0.284, 1.345, -0.1565, 1.345, -0.1565, -0.2978, -0.284, 1.476, -0.284, 1.345, -0.1565, 1.345, -0.1565, 1.476, 1.094, 1.476, 1.094, 1.345, 1.284, 1.345, 1.284, 1.476, 1.094, -0.2978, 1.094, 1.345, 1.284, 1.345, 1.284, -0.2978, 1.284, 1.476, 1.284, 1.476, 1.284, 1.345, 1.284, 1.345, -0.284, -0.2978, -0.284, -0.2978, -0.284, 1.345, -0.284, 1.345, -0.284, -0.4764, -0.284, -0.4764, -0.284, -0.2978, -0.284, -0.2978, 1.094, -0.4764, 1.094, -0.2978, 1.284, -0.2978, 1.284, -0.4764, -0.284, -0.4764, -0.284, -0.2978, -0.1565, -0.2978, -0.1565, -0.4764, -0.1565, -0.4764, -0.1565, -0.2978, 1.094, -0.2978, 1.094, -0.4764, -0.1565, 1.345, -0.1565, -0.2978, 1.094, -0.2978, 1.094, 1.345, -0.284, 1.345, -0.284, -0.2978, -0.1565, -0.2978, -0.1565, 1.345, 1.094, 1.345, 1.094, -0.2978, 1.284, -0.2978, 1.284, 1.345, 1.284, 1.345, 1.284, 1.345, 1.284, -0.2978, 1.284, -0.2978, -0.1565, -0.4764, -0.1565, -0.4764, -0.284, -0.4764, -0.284, -0.4764, -0.284, 1.345, -0.284, 1.345, -0.284, 1.476, -0.284, 1.476, 1.094, 1.476, 1.094, 1.476, 1.284, 1.476, 1.284, 1.476, 1.284, -0.2978, 1.284, -0.2978, 1.284, -0.4764, 1.284, -0.4764, 1.094, 1.345, 1.094, 1.476, 1.284, 1.476, 1.284, 1.345, 1.094, -0.2978, 1.094, -0.4764, 1.284, -0.4764, 1.284, -0.2978, -0.284, -0.2978, -0.284, -0.4764, -0.1565, -0.4764, -0.1565, -0.2978, -0.284, 1.345, -0.284, 1.476, -0.1565, 1.476, -0.1565, 1.345, -0.284, 1.476, -0.284, 1.476, -0.1565, 1.476, -0.1565, 1.476, 1.094, -0.4764, 1.094, -0.4764, -0.1565, -0.4764, -0.1565, -0.4764, 1.284, -0.4764, 1.284, -0.4764, 1.094, -0.4764, 1.094, -0.4764, -0.1565, -0.2978, -0.1565, -0.4764, 1.094, -0.4764, 1.094, -0.2978, -0.1565, 1.345, -0.1565, 1.476, 1.094, 1.476, 1.094, 1.345, -0.1565, 1.476, -0.1565, 1.476, 1.094, 1.476, 1.094, 1.476, -0.1565, -0.2978, -0.1565, 1.345, 1.094, 1.345, 1.094, -0.2978, -0.1565, 1.476, -0.1565, 1.345, 1.094, 1.345, 1.094, 1.476, -0.284, -0.2978, -0.284, 1.345, -0.1565, 1.345, -0.1565, -0.2978, -0.284, 1.476, -0.284, 1.345, -0.1565, 1.345, -0.1565, 1.476, 1.094, 1.476, 1.094, 1.345, 1.284, 1.345, 1.284, 1.476, 1.094, -0.2978, 1.094, 1.345, 1.284, 1.345, 1.284, -0.2978, 1.284, 1.476, 1.284, 1.476, 1.284, 1.345, 1.284, 1.345, -0.284, -0.2978, -0.284, -0.2978, -0.284, 1.345, -0.284, 1.345, -0.284, -0.4764, -0.284, -0.4764, -0.284, -0.2978, -0.284, -0.2978, 1.094, -0.4764, 1.094, -0.2978, 1.284, -0.2978, 1.284, -0.4764, -0.284, -0.4764, -0.284, -0.2978, -0.1565, -0.2978, -0.1565, -0.4764, -0.1565, -0.4764, -0.1565, -0.2978, 1.094, -0.2978, 1.094, -0.4764, -0.1565, 1.345, -0.1565, -0.2978, 1.094, -0.2978, 1.094, 1.345, -0.284, 1.345, -0.284, -0.2978, -0.1565, -0.2978, -0.1565, 1.345, 1.094, 1.345, 1.094, -0.2978, 1.284, -0.2978, 1.284, 1.345, 1.284, 1.345, 1.284, 1.345, 1.284, -0.2978, 1.284, -0.2978, -0.1565, -0.4764, -0.1565, -0.4764, -0.284, -0.4764, -0.284, -0.4764, -0.284, 1.345, -0.284, 1.345, -0.284, 1.476, -0.284, 1.476, 1.094, 1.476, 1.094, 1.476, 1.284, 1.476, 1.284, 1.476, 1.284, -0.2978, 1.284, -0.2978, 1.284, -0.4764, 1.284, -0.4764, 1.094, 1.345, 1.094, 1.476, 1.284, 1.476, 1.284, 1.345, 1.094, -0.2978, 1.094, -0.4764, 1.284, -0.4764, 1.284, -0.2978, -0.284, -0.2978, -0.284, -0.4764, -0.1565, -0.4764, -0.1565, -0.2978, -0.284, 1.345, -0.284, 1.476, -0.1565, 1.476, -0.1565, 1.345, -0.284, 1.476, -0.284, 1.476, -0.1565, 1.476, -0.1565, 1.476, 1.094, -0.4764, 1.094, -0.4764, -0.1565, -0.4764, -0.1565, -0.4764, 1.284, -0.4764, 1.284, -0.4764, 1.094, -0.4764, 1.094, -0.4764, -0.1565, -0.2978, -0.1565, -0.4764, 1.094, -0.4764, 1.094, -0.2978, -0.1565, 1.345, -0.1565, 1.476, 1.094, 1.476, 1.094, 1.345, -0.1565, 1.476, -0.1565, 1.476, 1.094, 1.476, 1.094, 1.476, -0.1565, -0.2978, -0.1565, 1.345, 1.094, 1.345, 1.094, -0.2978, -0.1565, 1.476, -0.1565, 1.345, 1.094, 1.345, 1.094, 1.476, -0.284, -0.2978, -0.284, 1.345, -0.1565, 1.345, -0.1565, -0.2978, -0.284, 1.476, -0.284, 1.345, -0.1565, 1.345, -0.1565, 1.476, 1.094, 1.476, 1.094, 1.345, 1.284, 1.345, 1.284, 1.476, 1.094, -0.2978, 1.094, 1.345, 1.284, 1.345, 1.284, -0.2978, 1.284, 1.476, 1.284, 1.476, 1.284, 1.345, 1.284, 1.345, -0.284, -0.2978, -0.284, -0.2978, -0.284, 1.345, -0.284, 1.345, -0.284, -0.4764, -0.284, -0.4764, -0.284, -0.2978, -0.284, -0.2978, 1.094, -0.4764, 1.094, -0.2978, 1.284, -0.2978, 1.284, -0.4764, -0.284, -0.4764, -0.284, -0.2978, -0.1565, -0.2978, -0.1565, -0.4764, -0.1565, -0.4764, -0.1565, -0.2978, 1.094, -0.2978, 1.094, -0.4764, -0.1565, 1.345, -0.1565, -0.2978, 1.094, -0.2978, 1.094, 1.345, -0.284, 1.345, -0.284, -0.2978, -0.1565, -0.2978, -0.1565, 1.345, 1.094, 1.345, 1.094, -0.2978, 1.284, -0.2978, 1.284, 1.345, 1.284, 1.345, 1.284, 1.345, 1.284, -0.2978, 1.284, -0.2978, -0.1565, -0.4764, -0.1565, -0.4764, -0.284, -0.4764, -0.284, -0.4764, -0.284, 1.345, -0.284, 1.345, -0.284, 1.476, -0.284, 1.476, 1.094, 1.476, 1.094, 1.476, 1.284, 1.476, 1.284, 1.476, 1.284, -0.2978, 1.284, -0.2978, 1.284, -0.4764, 1.284, -0.4764, 1.094, 1.345, 1.094, 1.476, 1.284, 1.476, 1.284, 1.345, 1.094, -0.2978, 1.094, -0.4764, 1.284, -0.4764, 1.284, -0.2978, -0.284, -0.2978, -0.284, -0.4764, -0.1565, -0.4764, -0.1565, -0.2978, -0.284, 1.345, -0.284, 1.476, -0.1565, 1.476, -0.1565, 1.345, -0.284, 1.476, -0.284, 1.476, -0.1565, 1.476, -0.1565, 1.476, 1.094, -0.4764, 1.094, -0.4764, -0.1565, -0.4764, -0.1565, -0.4764, 1.284, -0.4764, 1.284, -0.4764, 1.094, -0.4764, 1.094, -0.4764, -0.1565, -0.2978, -0.1565, -0.4764, 1.094, -0.4764, 1.094, -0.2978, -0.1565, 1.345, -0.1565, 1.476, 1.094, 1.476, 1.094, 1.345, -0.1565, 1.476, -0.1565, 1.476, 1.094, 1.476, 1.094, 1.476, -0.1565, -0.2978, -0.1565, 1.345, 1.094, 1.345, 1.094, -0.2978, -0.1565, 1.476, -0.1565, 1.345, 1.094, 1.345, 1.094, 1.476, -0.284, -0.2978, -0.284, 1.345, -0.1565, 1.345, -0.1565, -0.2978, -0.284, 1.476, -0.284, 1.345, -0.1565, 1.345, -0.1565, 1.476, 1.094, 1.476, 1.094, 1.345, 1.284, 1.345, 1.284, 1.476, 1.094, -0.2978, 1.094, 1.345, 1.284, 1.345, 1.284, -0.2978, 1.284, 1.476, 1.284, 1.476, 1.284, 1.345, 1.284, 1.345, -0.284, -0.2978, -0.284, -0.2978, -0.284, 1.345, -0.284, 1.345, -0.284, -0.4764, -0.284, -0.4764, -0.284, -0.2978, -0.284, -0.2978, 1.094, -0.4764, 1.094, -0.2978, 1.284, -0.2978, 1.284, -0.4764, -0.284, -0.4764, -0.284, -0.2978, -0.1565, -0.2978, -0.1565, -0.4764, -0.1565, -0.4764, -0.1565, -0.2978, 1.094, -0.2978, 1.094, -0.4764, -0.1565, 1.345, -0.1565, -0.2978, 1.094, -0.2978, 1.094, 1.345, -0.284, 1.345, -0.284, -0.2978, -0.1565, -0.2978, -0.1565, 1.345, 1.094, 1.345, 1.094, -0.2978, 1.284, -0.2978, 1.284, 1.345, 1.284, 1.345, 1.284, 1.345, 1.284, -0.2978, 1.284, -0.2978, -0.1565, -0.4764, -0.1565, -0.4764, -0.284, -0.4764, -0.284, -0.4764, -0.284, 1.345, -0.284, 1.345, -0.284, 1.476, -0.284, 1.476, 1.094, 1.476, 1.094, 1.476, 1.284, 1.476, 1.284, 1.476, 1.284, -0.2978, 1.284, -0.2978, 1.284, -0.4764, 1.284, -0.4764, 1.094, 1.345, 1.094, 1.476, 1.284, 1.476, 1.284, 1.345, 1.094, -0.2978, 1.094, -0.4764, 1.284, -0.4764, 1.284, -0.2978, -0.284, -0.2978, -0.284, -0.4764, -0.1565, -0.4764, -0.1565, -0.2978, -0.284, 1.345, -0.284, 1.476, -0.1565, 1.476, -0.1565, 1.345, -0.284, 1.476, -0.284, 1.476, -0.1565, 1.476, -0.1565, 1.476, 1.094, -0.4764, 1.094, -0.4764, -0.1565, -0.4764, -0.1565, -0.4764, 1.284, -0.4764, 1.284, -0.4764, 1.094, -0.4764, 1.094, -0.4764, -0.1565, -0.2978, -0.1565, -0.4764, 1.094, -0.4764, 1.094, -0.2978, -0.1565, 1.345, -0.1565, 1.476, 1.094, 1.476, 1.094, 1.345, -0.1565, 1.476, -0.1565, 1.476, 1.094, 1.476, 1.094, 1.476, -0.1565, -0.2978, -0.1565, 1.345, 1.094, 1.345, 1.094, -0.2978, -0.1565, 1.476, -0.1565, 1.345, 1.094, 1.345, 1.094, 1.476, -0.284, -0.2978, -0.284, 1.345, -0.1565, 1.345, -0.1565, -0.2978, -0.284, 1.476, -0.284, 1.345, -0.1565, 1.345, -0.1565, 1.476, 1.094, 1.476, 1.094, 1.345, 1.284, 1.345, 1.284, 1.476, 1.094, -0.2978, 1.094, 1.345, 1.284, 1.345, 1.284, -0.2978, 1.284, 1.476, 1.284, 1.476, 1.284, 1.345, 1.284, 1.345, -0.284, -0.2978, -0.284, -0.2978, -0.284, 1.345, -0.284, 1.345, -0.284, -0.4764, -0.284, -0.4764, -0.284, -0.2978, -0.284, -0.2978, 1.094, -0.4764, 1.094, -0.2978, 1.284, -0.2978, 1.284, -0.4764, -0.284, -0.4764, -0.284, -0.2978, -0.1565, -0.2978, -0.1565, -0.4764, -0.1565, -0.4764, -0.1565, -0.2978, 1.094, -0.2978, 1.094, -0.4764, -0.1565, 1.345, -0.1565, -0.2978, 1.094, -0.2978, 1.094, 1.345, -0.284, 1.345, -0.284, -0.2978, -0.1565, -0.2978, -0.1565, 1.345, 1.094, 1.345, 1.094, -0.2978, 1.284, -0.2978, 1.284, 1.345, 1.284, 1.345, 1.284, 1.345, 1.284, -0.2978, 1.284, -0.2978, -0.1565, -0.4764, -0.1565, -0.4764, -0.284, -0.4764, -0.284, -0.4764, -0.284, 1.345, -0.284, 1.345, -0.284, 1.476, -0.284, 1.476, 1.094, 1.476, 1.094, 1.476, 1.284, 1.476, 1.284, 1.476, 1.284, -0.2978, 1.284, -0.2978, 1.284, -0.4764, 1.284, -0.4764, 1.094, 1.345, 1.094, 1.476, 1.284, 1.476, 1.284, 1.345, 1.094, -0.2978, 1.094, -0.4764, 1.284, -0.4764, 1.284, -0.2978, -0.284, -0.2978, -0.284, -0.4764, -0.1565, -0.4764, -0.1565, -0.2978, -0.284, 1.345, -0.284, 1.476, -0.1565, 1.476, -0.1565, 1.345, -0.284, 1.476, -0.284, 1.476, -0.1565, 1.476, -0.1565, 1.476, 1.094, -0.4764, 1.094, -0.4764, -0.1565, -0.4764, -0.1565, -0.4764, 1.284, -0.4764, 1.284, -0.4764, 1.094, -0.4764, 1.094, -0.4764, -0.1565, -0.2978, -0.1565, -0.4764, 1.094, -0.4764, 1.094, -0.2978, -0.1565, 1.345, -0.1565, 1.476, 1.094, 1.476, 1.094, 1.345, -0.1565, 1.476, -0.1565, 1.476, 1.094, 1.476, 1.094, 1.476, -0.1565, -0.2978, -0.1565, 1.345, 1.094, 1.345, 1.094, -0.2978, -0.1565, 1.476, -0.1565, 1.345, 1.094, 1.345, 1.094, 1.476, -0.284, -0.2978, -0.284, 1.345, -0.1565, 1.345, -0.1565, -0.2978, -0.284, 1.476, -0.284, 1.345, -0.1565, 1.345, -0.1565, 1.476, 1.094, 1.476, 1.094, 1.345, 1.284, 1.345, 1.284, 1.476, 1.094, -0.2978, 1.094, 1.345, 1.284, 1.345, 1.284, -0.2978, 1.284, 1.476, 1.284, 1.476, 1.284, 1.345, 1.284, 1.345, -0.284, -0.2978, -0.284, -0.2978, -0.284, 1.345, -0.284, 1.345, -0.284, -0.4764, -0.284, -0.4764, -0.284, -0.2978, -0.284, -0.2978, 1.094, -0.4764, 1.094, -0.2978, 1.284, -0.2978, 1.284, -0.4764, -0.284, -0.4764, -0.284, -0.2978, -0.1565, -0.2978, -0.1565, -0.4764, -0.1565, -0.4764, -0.1565, -0.2978, 1.094, -0.2978, 1.094, -0.4764, -0.1565, 1.345, -0.1565, -0.2978, 1.094, -0.2978, 1.094, 1.345, -0.284, 1.345, -0.284, -0.2978, -0.1565, -0.2978, -0.1565, 1.345, 1.094, 1.345, 1.094, -0.2978, 1.284, -0.2978, 1.284, 1.345, 1.284, 1.345, 1.284, 1.345, 1.284, -0.2978, 1.284, -0.2978, -0.1565, -0.4764, -0.1565, -0.4764, -0.284, -0.4764, -0.284, -0.4764, -0.284, 1.345, -0.284, 1.345, -0.284, 1.476, -0.284, 1.476, 1.094, 1.476, 1.094, 1.476, 1.284, 1.476, 1.284, 1.476, 1.284, -0.2978, 1.284, -0.2978, 1.284, -0.4764, 1.284, -0.4764, 1.094, 1.345, 1.094, 1.476, 1.284, 1.476, 1.284, 1.345, 1.094, -0.2978, 1.094, -0.4764, 1.284, -0.4764, 1.284, -0.2978, -0.284, -0.2978, -0.284, -0.4764, -0.1565, -0.4764, -0.1565, -0.2978, -0.284, 1.345, -0.284, 1.476, -0.1565, 1.476, -0.1565, 1.345, -0.284, 1.476, -0.284, 1.476, -0.1565, 1.476, -0.1565, 1.476, 1.094, -0.4764, 1.094, -0.4764, -0.1565, -0.4764, -0.1565, -0.4764, 1.284, -0.4764, 1.284, -0.4764, 1.094, -0.4764, 1.094, -0.4764, -0.1565, -0.2978, -0.1565, -0.4764, 1.094, -0.4764, 1.094, -0.2978, -0.1565, 1.345, -0.1565, 1.476, 1.094, 1.476, 1.094, 1.345, -0.1565, 1.476, -0.1565, 1.476, 1.094, 1.476, 1.094, 1.476, -0.1565, -0.2978, -0.1565, 1.345, 1.094, 1.345, 1.094, -0.2978, -0.1565, 1.476, -0.1565, 1.345, 1.094, 1.345, 1.094, 1.476, -0.284, -0.2978, -0.284, 1.345, -0.1565, 1.345, -0.1565, -0.2978, -0.284, 1.476, -0.284, 1.345, -0.1565, 1.345, -0.1565, 1.476, 1.094, 1.476, 1.094, 1.345, 1.284, 1.345, 1.284, 1.476, 1.094, -0.2978, 1.094, 1.345, 1.284, 1.345, 1.284, -0.2978, 1.284, 1.476, 1.284, 1.476, 1.284, 1.345, 1.284, 1.345, -0.284, -0.2978, -0.284, -0.2978, -0.284, 1.345, -0.284, 1.345, -0.284, -0.4764, -0.284, -0.4764, -0.284, -0.2978, -0.284, -0.2978, 1.094, -0.4764, 1.094, -0.2978, 1.284, -0.2978, 1.284, -0.4764, -0.284, -0.4764, -0.284, -0.2978, -0.1565, -0.2978, -0.1565, -0.4764, -0.1565, -0.4764, -0.1565, -0.2978, 1.094, -0.2978, 1.094, -0.4764, -0.1565, 1.345, -0.1565, -0.2978, 1.094, -0.2978, 1.094, 1.345, -0.284, 1.345, -0.284, -0.2978, -0.1565, -0.2978, -0.1565, 1.345, 1.094, 1.345, 1.094, -0.2978, 1.284, -0.2978, 1.284, 1.345, 1.284, 1.345, 1.284, 1.345, 1.284, -0.2978, 1.284, -0.2978, -0.1565, -0.4764, -0.1565, -0.4764, -0.284, -0.4764, -0.284, -0.4764, -0.284, 1.345, -0.284, 1.345, -0.284, 1.476, -0.284, 1.476, 1.094, 1.476, 1.094, 1.476, 1.284, 1.476, 1.284, 1.476, 1.284, -0.2978, 1.284, -0.2978, 1.284, -0.4764, 1.284, -0.4764, 1.094, 1.345, 1.094, 1.476, 1.284, 1.476, 1.284, 1.345, 1.094, -0.2978, 1.094, -0.4764, 1.284, -0.4764, 1.284, -0.2978, -0.284, -0.2978, -0.284, -0.4764, -0.1565, -0.4764, -0.1565, -0.2978, -0.284, 1.345, -0.284, 1.476, -0.1565, 1.476, -0.1565, 1.345, -0.284, 1.476, -0.284, 1.476, -0.1565, 1.476, -0.1565, 1.476, 1.094, -0.4764, 1.094, -0.4764, -0.1565, -0.4764, -0.1565, -0.4764, 1.284, -0.4764, 1.284, -0.4764, 1.094, -0.4764, 1.094, -0.4764, -0.1565, -0.2978, -0.1565, -0.4764, 1.094, -0.4764, 1.094, -0.2978, -0.1565, 1.345, -0.1565, 1.476, 1.094, 1.476, 1.094, 1.345, -0.1565, 1.476, -0.1565, 1.476, 1.094, 1.476, 1.094, 1.476, -0.1565, -0.2978, -0.1565, 1.345, 1.094, 1.345, 1.094, -0.2978, -0.1565, 1.476, -0.1565, 1.345, 1.094, 1.345, 1.094, 1.476, -0.284, -0.2978, -0.284, 1.345, -0.1565, 1.345, -0.1565, -0.2978, -0.284, 1.476, -0.284, 1.345, -0.1565, 1.345, -0.1565, 1.476, 1.094, 1.476, 1.094, 1.345, 1.284, 1.345, 1.284, 1.476, 1.094, -0.2978, 1.094, 1.345, 1.284, 1.345, 1.284, -0.2978, 1.284, 1.476, 1.284, 1.476, 1.284, 1.345, 1.284, 1.345, -0.284, -0.2978, -0.284, -0.2978, -0.284, 1.345, -0.284, 1.345, -0.284, -0.4764, -0.284, -0.4764, -0.284, -0.2978, -0.284, -0.2978, 1.094, -0.4764, 1.094, -0.2978, 1.284, -0.2978, 1.284, -0.4764, -0.284, -0.4764, -0.284, -0.2978, -0.1565, -0.2978, -0.1565, -0.4764, -0.1565, -0.4764, -0.1565, -0.2978, 1.094, -0.2978, 1.094, -0.4764, -0.1565, 1.345, -0.1565, -0.2978, 1.094, -0.2978, 1.094, 1.345, -0.284, 1.345, -0.284, -0.2978, -0.1565, -0.2978, -0.1565, 1.345, 1.094, 1.345, 1.094, -0.2978, 1.284, -0.2978, 1.284, 1.345, 1.284, 1.345, 1.284, 1.345, 1.284, -0.2978, 1.284, -0.2978])
me_cube_003.materials.append(mat_tapete_002)
me_cube_003.use_remesh_preserve_volume = False
me_cube_003.use_remesh_preserve_attributes = False
me_cube_003.use_mirror_vertex_groups = False
me_cube_003.update()
me_cube = bpy.data.meshes.new('Cube')
me_cube.from_pydata([(-1.0, -1.0, -1.0), (-1.0, 1.0, -1.0), (-1.0, -1.0, 1.918), (-1.0, 1.0, 1.918), (0.0, -1.0, -1.0), (2.384e-07, 1.0, 1.918), (-5.364e-07, -1.0, 1.918), (-1.0, -1.0, -1.0), (-1.0, 1.0, -1.0), (1.788e-07, 1.0, -1.0), (0.0, -1.0, -1.0), (-1.0, 0.9973, -0.9903), (-1.0, 0.9973, 1.927), (-3.958e-05, 0.9973, -0.9903), (-3.946e-05, 0.9973, 1.927), (-0.6555, 0.9973, -0.9903), (-0.6555, 0.9973, 1.927), (-1.0, 0.9973, 1.023), (-3.946e-05, 0.9973, 1.023), (-0.6555, 0.9973, 1.023), (-0.9452, 0.9973, -0.9903), (-0.9452, 0.9973, 1.927), (-0.9452, 0.9973, 1.023)], [], [(5, 3, 2, 6), (4, 6, 2, 0), (0, 2, 3, 1), (9, 10, 7, 8), (22, 20, 11, 17), (18, 13, 15, 19), (14, 18, 19, 16), (21, 22, 17, 12), (16, 19, 22, 21)])
me_cube.polygons.foreach_set('material_index', [2, 1, 1, 0, 1, 1, 1, 1, 1])
_uv = me_cube.uv_layers.new(name='UVMap')
_uv.uv.foreach_set('vector', [1.655, 1.473, -0.6546, 1.473, -0.6546, -0.4729, 1.655, -0.4729, 1.247, 0.002025, 1.247, 0.9677, -0.353, 0.9677, -0.353, 0.002025, -1.021, -0.01456, -1.021, 0.9843, 2.021, 0.9843, 2.021, -0.01456, 1.804, 1.957, 1.804, -0.9574, -0.8041, -0.9574, -0.8041, 1.957, -0.9739, 0.659, -0.9739, 5.573e-05, -0.5938, -0.001363, -0.5938, 0.6609, 1.976, 0.6622, 1.981, -0.003413, 0.4202, -0.002072, 0.4334, 0.6622, 1.976, 0.9998, 1.981, 0.6624, 0.4341, 0.6624, 0.4341, 0.9998, -0.5943, 1.002, -0.5993, 0.6624, -0.9734, 0.6624, -0.9734, 1.002, 0.4347, 1.004, 0.4347, 0.6598, -0.5979, 0.6597, -0.5979, 1.004])
me_cube.materials.append(mat_piso)
me_cube.materials.append(mat_parede)
me_cube.materials.append(mat_teto)
me_cube.use_remesh_preserve_volume = False
me_cube.use_remesh_preserve_attributes = False
me_cube.use_mirror_vertex_groups = False
me_cube.update()

# ---- objects
ob_plane = bpy.data.objects.new('Plane', me_plane)
ob_cube_001 = bpy.data.objects.new('Cube.001', me_cube_021)
ob_cube_002 = bpy.data.objects.new('Cube.002', me_cube_023)
ob_cube_003 = bpy.data.objects.new('Cube.003', me_cube_003)
ob_cube = bpy.data.objects.new('Cube', me_cube)

# ---- transforms, parenting, visibility, modifiers, constraints
ob_plane.location = (-4.289, 4.276, 2.025)
ob_plane.rotation_euler = (-1.48, -0.0, 0.0)
ob_plane.lineart.crease_threshold = 0.0
ob_cube_001.location = (-2.757, 3.778, 1.043)
ob_cube_001.scale = (0.6293, 0.005, 1.0)
ob_cube_001.lineart.crease_threshold = 0.0
ob_cube_002.location = (-0.274, -15.47, 0.07319)
ob_cube_002.scale = (0.005543, 0.01352, 0.05475)
ob_cube_002.lineart.crease_threshold = 0.0
_c = ob_cube_002.constraints.new('CHILD_OF'); _c.name = 'Child Of'
_c.target = ob_cube_001
_c.set_inverse_pending = False
ob_cube_003.location = (-3.72, -2.336, 0.03905)
ob_cube_003.rotation_euler = (0.0, 0.0, 1.571)
ob_cube_003.scale = (1.11, 0.4513, -0.008369)
ob_cube_003.lineart.crease_threshold = 0.0
ob_cube.location = (0.09041, 0.06792, 1.035)
ob_cube.scale = (4.382, 3.742, 1.0)
ob_cube.lock_rotations_4d = False
ob_cube.empty_display_type = 'ARROWS'
ob_cube.lineart.crease_threshold = 0.0

# ---- collection membership
col_collection_1.objects.link(ob_plane)
col_collection_1.objects.link(ob_cube_001)
col_collection_1.objects.link(ob_cube_002)
col_collection_1.objects.link(ob_cube_003)
col_collection_1.objects.link(ob_cube)

# ---- scene / render settings (as saved in the file)
scene.frame_start = 1; scene.frame_end = 250; scene.frame_set(1)
scene.render.engine = 'CYCLES'
scene.render.resolution_percentage = 50
scene.render.dither_intensity = 0.0
scene.cycles.use_denoising = False
scene.cycles.samples = 128
scene.cycles.sampling_pattern = 'TABULATED_SOBOL'
scene.cycles.use_adaptive_sampling = False
scene.cycles.use_light_tree = False
scene.cycles.blur_glossy = 0.0
scene.cycles.sample_clamp_indirect = 0.0
scene.view_settings.view_transform = 'Standard'
bpy.context.view_layer.update()

# ---- added for rendering (the .blend has no active camera): camera
cam_auto = bpy.data.cameras.new('AutoCamera')
cam_auto.lens = 50.0
cam_auto.sensor_width = 36.0
cam_auto.clip_end = 1000.0
ob_auto_camera = bpy.data.objects.new('AutoCamera', cam_auto)
scene.collection.objects.link(ob_auto_camera)
ob_auto_camera.location = (6.7695, -10.8968, 9.02092)
ob_auto_camera.rotation_euler = (1.09748, -7.21219e-08, 0.694738)
scene.camera = ob_auto_camera
bpy.context.view_layer.update()
